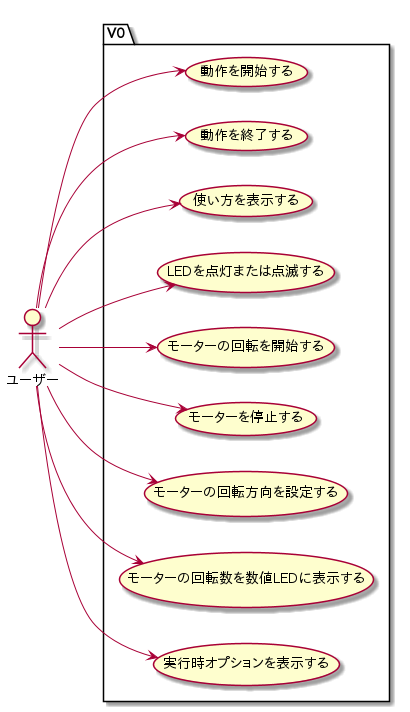

The diagram above was rendered by PlantUML. Its source (embedded in the PNG):
@startuml
left to right direction

actor :ユーザー: as user

package V0 {
    usecase "動作を開始する" as S1
    usecase "動作を終了する" as E1
    usecase "使い方を表示する" as U1
    usecase "LEDを点灯または点滅する" as L1
    usecase "モーターの回転を開始する" as M1
    usecase "モーターを停止する" as M2
    usecase "モーターの回転方向を設定する" as M3
    usecase "モーターの回転数を数値LEDに表示する" as N1
    usecase "実行時オプションを表示する" as U2
}

user --> S1
user --> E1
user --> U2
user --> L1
user --> M1
user --> M2
user --> M3
user --> N1
user --> U1
@enduml